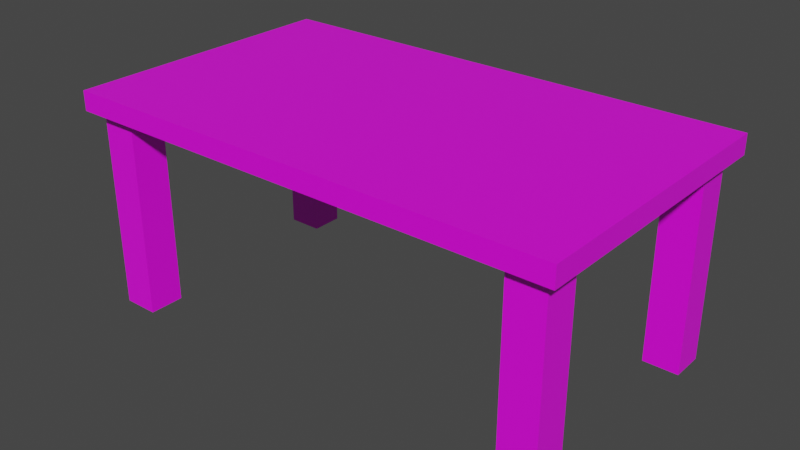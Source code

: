 # Source: mesa_madera.blend  (saved by Blender 3.3.6; exported with 4.5.12 LTS)
import bpy
from mathutils import Matrix  # noqa: F401  (used for matrix-valued properties, if any)

bpy.ops.wm.read_factory_settings(use_empty=True)
scene = bpy.context.scene
scene.name = 'Scene'

# ---- collections
col_collection = bpy.data.collections.new('Collection'); scene.collection.children.link(col_collection)

# ---- images (referenced by path relative to the original .blend; pixels are not part of the script)
import os
ASSET_DIR = os.environ.get("B2B_ASSET_DIR", "")  # directory of the original .blend (textures are referenced by path, not embedded)
HERE = os.path.dirname(os.path.abspath(__file__))  # packed textures are extracted next to this script under _unpacked/

def load_image(name, relpath, width, height, colorspace="sRGB"):
    """Load a texture the original file referenced (path relative to the .blend, or extracted next to this script)."""
    p = next((c for c in (os.path.join(HERE, relpath), os.path.join(ASSET_DIR, relpath)) if relpath and os.path.exists(c)), "")
    if p:
        img = bpy.data.images.load(p, check_existing=True)
        img.name = name
    else:  # same state as the original file: an image datablock whose file is absent (Cycles renders it pink)
        img = bpy.data.images.new(name, width, height)
        img.source = "FILE"
        img.filepath = "//" + (relpath or name)
    img.colorspace_settings.name = colorspace
    return img
img_mesa_color_metal = load_image('mesa_color_metal', 'mesa_color_metal.png', 1024, 1024, 'sRGB')

# ---- materials (node trees are filled in below, after node groups)
mat_mesa_color_metal = bpy.data.materials.new('Mesa_color_metal')
mat_mesa_color_metal.use_transparent_shadow = False

# ---- material node trees
mat_mesa_color_metal.use_nodes = True; mat_mesa_color_metal.node_tree.nodes.clear()
_N = mat_mesa_color_metal.node_tree.nodes; _L = mat_mesa_color_metal.node_tree.links
n0 = _N.new('ShaderNodeBsdfPrincipled'); n0.name = 'Principled BSDF'; n0.location = (10, 300)
n0.distribution = 'GGX'
n0.subsurface_method = 'RANDOM_WALK_SKIN'
n0.inputs[2].default_value = 0.3841
n0.inputs[3].default_value = 1.45
n0.inputs[13].default_value = 0.8188
n0.inputs[27].default_value = (0.0, 0.0, 0.0, 1.0)
n0.inputs[28].default_value = 1.0
n1 = _N.new('ShaderNodeOutputMaterial'); n1.name = 'Material Output'; n1.location = (300, 300)
n2 = _N.new('ShaderNodeTexImage'); n2.name = 'Image Texture'; n2.location = (-365, 222)
n2.image = img_mesa_color_metal
_L.new(n0.outputs[0], n1.inputs[0])
_L.new(n2.outputs[0], n0.inputs[0])
n1.is_active_output = True

# ---- world
world_world = bpy.data.worlds.new('World'); scene.world = world_world
world_world.use_nodes = True; world_world.node_tree.nodes.clear()
_N = world_world.node_tree.nodes; _L = world_world.node_tree.links
n0 = _N.new('ShaderNodeOutputWorld'); n0.name = 'World Output'; n0.location = (300, 300)
n1 = _N.new('ShaderNodeBackground'); n1.name = 'Background'; n1.location = (10, 300)
n1.inputs[0].default_value = (0.05088, 0.05088, 0.05088, 1.0)
_L.new(n1.outputs[0], n0.inputs[0])
n0.is_active_output = True
world_world.color = (0.05088, 0.05088, 0.05088)
world_world.use_sun_shadow = False
world_world.sun_shadow_jitter_overblur = 0.0

# ---- meshes
me_cube = bpy.data.meshes.new('Cube')
me_cube.from_pydata([(1.0, 2.347, 1.0), (1.0, 2.347, 0.7713), (1.0, -1.0, 1.0), (1.0, -1.0, 0.7713), (2.919, -1.0, 0.7713), (2.919, -1.0, 1.0), (2.919, 2.347, 0.7713), (2.919, 2.347, 1.0), (0.0, 2.347, 0.7713), (0.0, -1.0, 1.0), (0.0, -1.0, 0.7713), (0.0, 2.347, 1.0), (2.142, -1.0, 0.7713), (2.782, -1.0, 0.7713), (2.782, 2.347, 0.7713), (2.142, 2.347, 0.7713), (2.142, 2.347, 1.0), (2.782, 2.347, 1.0), (2.782, -1.0, 1.0), (2.142, -1.0, 1.0), (2.919, 2.217, 0.7713), (2.919, 2.217, 1.0), (1.0, 2.217, 1.0), (1.0, 2.217, 0.7713), (0.0, 2.217, 0.7713), (0.0, 2.217, 1.0), (2.142, 2.217, 1.0), (2.782, 2.217, 1.0), (2.142, 2.217, 0.7713), (2.782, 2.217, 0.7713), (2.919, -0.8601, 1.0), (1.0, -0.8601, 1.0), (0.0, -0.8601, 0.7713), (0.0, -0.8601, 1.0), (2.142, -0.8601, 0.7713), (2.782, -0.8601, 0.7713), (2.919, -0.8601, 0.7713), (1.0, -0.8601, 0.7713), (2.142, -0.8601, 1.0), (2.782, -0.8601, 1.0), (2.919, -0.2594, 0.7713), (1.0, -0.2594, 0.7713), (2.142, -0.2594, 1.0), (2.782, -0.2594, 1.0), (2.919, -0.2594, 1.0), (1.0, -0.2594, 1.0), (0.0, -0.2594, 0.7713), (0.0, -0.2594, 1.0), (2.142, -0.2594, 0.7713), (2.782, -0.2594, 0.7713), (2.919, 1.615, 0.7713), (1.0, 1.615, 0.7713), (2.142, 1.615, 1.0), (2.782, 1.615, 1.0), (2.919, 1.615, 1.0), (1.0, 1.615, 1.0), (0.0, 1.615, 0.7713), (0.0, 1.615, 1.0), (2.142, 1.615, 0.7713), (2.782, 1.615, 0.7713), (2.142, -0.2594, 0.7713), (2.142, -0.8601, 0.7713), (2.782, -0.2594, 0.7713), (2.782, -0.8601, 0.7713), (2.142, 2.217, 0.7713), (2.782, 2.217, 0.7713), (2.142, 1.615, 0.7713), (2.782, 1.615, 0.7713), (2.142, -0.2594, 0.7713), (2.142, -0.8601, 0.7713), (2.782, -0.2594, 0.7713), (2.782, -0.8601, 0.7713), (2.364, -1.0, 0.7713), (2.364, 2.347, 0.7713), (2.364, 2.347, 1.0), (2.364, -1.0, 1.0), (2.364, 2.217, 0.7713), (2.364, 2.217, 1.0), (2.364, -0.8601, 0.7713), (2.364, -0.8601, 1.0), (2.364, -0.2594, 1.0), (2.364, -0.2594, 0.7713), (2.364, 1.615, 1.0), (2.364, 1.615, 0.7713), (2.364, -0.8601, 0.7713), (2.364, -0.2594, 0.7713), (2.364, 2.217, 0.7713), (2.364, 1.615, 0.7713), (2.364, -0.8601, 0.7713), (2.364, -0.2594, 0.7713), (2.919, 1.825, 0.7713), (1.0, 1.825, 0.7713), (2.142, 1.825, 1.0), (2.782, 1.825, 1.0), (2.919, 1.825, 1.0), (1.0, 1.825, 1.0), (0.0, 1.825, 0.7713), (0.0, 1.825, 1.0), (2.142, 1.825, 0.7713), (2.782, 1.825, 0.7713), (2.142, 1.825, 0.7713), (2.782, 1.825, 0.7713), (2.364, 1.825, 0.7713), (2.364, 1.825, 1.0), (2.919, -0.4445, 1.0), (1.0, -0.4445, 1.0), (0.0, -0.4445, 0.7713), (0.0, -0.4445, 1.0), (2.142, -0.4445, 0.7713), (2.782, -0.4445, 0.7713), (2.919, -0.4445, 0.7713), (1.0, -0.4445, 0.7713), (2.142, -0.4445, 1.0), (2.782, -0.4445, 1.0), (2.142, -0.4445, 0.7713), (2.782, -0.4445, 0.7713), (2.142, -0.4445, 0.7713), (2.782, -0.4445, 0.7713), (2.364, -0.4445, 0.7713), (2.364, -0.4445, 1.0), (2.364, 2.217, -1.568), (2.782, 2.217, -1.568), (2.782, -0.4445, -1.568), (2.782, -0.8601, -1.568), (2.364, -0.8601, -1.568), (2.364, -0.4445, -1.568), (2.782, 1.825, -1.568), (2.364, 1.825, -1.568), (-1.0, 2.347, 1.0), (-1.0, 2.347, 0.7713), (-1.0, -1.0, 1.0), (-1.0, -1.0, 0.7713), (-2.919, -1.0, 0.7713), (-2.919, -1.0, 1.0), (-2.919, 2.347, 0.7713), (-2.919, 2.347, 1.0), (-2.142, -1.0, 0.7713), (-2.782, -1.0, 0.7713), (-2.782, 2.347, 0.7713), (-2.142, 2.347, 0.7713), (-2.142, 2.347, 1.0), (-2.782, 2.347, 1.0), (-2.782, -1.0, 1.0), (-2.142, -1.0, 1.0), (-2.919, 2.217, 0.7713), (-2.919, 2.217, 1.0), (-1.0, 2.217, 1.0), (-1.0, 2.217, 0.7713), (-2.142, 2.217, 1.0), (-2.782, 2.217, 1.0), (-2.142, 2.217, 0.7713), (-2.782, 2.217, 0.7713), (-2.919, -0.8601, 1.0), (-1.0, -0.8601, 1.0), (-2.142, -0.8601, 0.7713), (-2.782, -0.8601, 0.7713), (-2.919, -0.8601, 0.7713), (-1.0, -0.8601, 0.7713), (-2.142, -0.8601, 1.0), (-2.782, -0.8601, 1.0), (-2.919, -0.2594, 0.7713), (-1.0, -0.2594, 0.7713), (-2.142, -0.2594, 1.0), (-2.782, -0.2594, 1.0), (-2.919, -0.2594, 1.0), (-1.0, -0.2594, 1.0), (-2.142, -0.2594, 0.7713), (-2.782, -0.2594, 0.7713), (-2.919, 1.615, 0.7713), (-1.0, 1.615, 0.7713), (-2.142, 1.615, 1.0), (-2.782, 1.615, 1.0), (-2.919, 1.615, 1.0), (-1.0, 1.615, 1.0), (-2.142, 1.615, 0.7713), (-2.782, 1.615, 0.7713), (-2.142, -0.2594, 0.7713), (-2.142, -0.8601, 0.7713), (-2.782, -0.2594, 0.7713), (-2.782, -0.8601, 0.7713), (-2.142, 2.217, 0.7713), (-2.782, 2.217, 0.7713), (-2.142, 1.615, 0.7713), (-2.782, 1.615, 0.7713), (-2.142, -0.2594, 0.7713), (-2.142, -0.8601, 0.7713), (-2.782, -0.2594, 0.7713), (-2.782, -0.8601, 0.7713), (-2.364, -1.0, 0.7713), (-2.364, 2.347, 0.7713), (-2.364, 2.347, 1.0), (-2.364, -1.0, 1.0), (-2.364, 2.217, 0.7713), (-2.364, 2.217, 1.0), (-2.364, -0.8601, 0.7713), (-2.364, -0.8601, 1.0), (-2.364, -0.2594, 1.0), (-2.364, -0.2594, 0.7713), (-2.364, 1.615, 1.0), (-2.364, 1.615, 0.7713), (-2.364, -0.8601, 0.7713), (-2.364, -0.2594, 0.7713), (-2.364, 2.217, 0.7713), (-2.364, 1.615, 0.7713), (-2.364, -0.8601, 0.7713), (-2.364, -0.2594, 0.7713), (-2.919, 1.825, 0.7713), (-1.0, 1.825, 0.7713), (-2.142, 1.825, 1.0), (-2.782, 1.825, 1.0), (-2.919, 1.825, 1.0), (-1.0, 1.825, 1.0), (-2.142, 1.825, 0.7713), (-2.782, 1.825, 0.7713), (-2.142, 1.825, 0.7713), (-2.782, 1.825, 0.7713), (-2.364, 1.825, 0.7713), (-2.364, 1.825, 1.0), (-2.919, -0.4445, 1.0), (-1.0, -0.4445, 1.0), (-2.142, -0.4445, 0.7713), (-2.782, -0.4445, 0.7713), (-2.919, -0.4445, 0.7713), (-1.0, -0.4445, 0.7713), (-2.142, -0.4445, 1.0), (-2.782, -0.4445, 1.0), (-2.142, -0.4445, 0.7713), (-2.782, -0.4445, 0.7713), (-2.142, -0.4445, 0.7713), (-2.782, -0.4445, 0.7713), (-2.364, -0.4445, 0.7713), (-2.364, -0.4445, 1.0), (-2.364, 2.217, -1.568), (-2.782, 2.217, -1.568), (-2.782, -0.4445, -1.568), (-2.782, -0.8601, -1.568), (-2.364, -0.8601, -1.568), (-2.364, -0.4445, -1.568), (-2.782, 1.825, -1.568), (-2.364, 1.825, -1.568)], [], [(29, 14, 6, 20), (36, 30, 5, 4), (39, 18, 5, 30), (32, 37, 3, 10), (18, 13, 4, 5), (8, 11, 0, 1), (14, 17, 7, 6), (3, 2, 9, 10), (31, 33, 9, 2), (1, 0, 16, 15), (73, 74, 17, 14), (2, 3, 12, 19), (75, 72, 13, 18), (31, 2, 19, 38), (79, 75, 18, 39), (23, 1, 15, 28), (76, 73, 14, 29), (115, 63, 71, 117), (91, 23, 28, 98), (74, 77, 27, 17), (0, 22, 26, 16), (0, 11, 25, 22), (8, 1, 23, 24), (17, 27, 21, 7), (6, 7, 21, 20), (99, 29, 20, 90), (13, 35, 36, 4), (3, 37, 34, 12), (72, 78, 35, 13), (119, 79, 39, 113), (105, 31, 38, 112), (105, 107, 33, 31), (106, 111, 37, 32), (113, 39, 30, 104), (110, 104, 30, 36), (50, 54, 44, 40), (53, 43, 44, 54), (56, 51, 41, 46), (55, 57, 47, 45), (55, 45, 42, 52), (82, 80, 43, 53), (109, 49, 40, 110), (111, 41, 48, 108), (109, 35, 63, 115), (103, 82, 53, 93), (95, 55, 52, 92), (95, 97, 57, 55), (96, 91, 51, 56), (93, 53, 54, 94), (90, 94, 54, 50), (49, 59, 50, 40), (41, 51, 58, 48), (81, 83, 59, 49), (85, 62, 70, 89), (78, 34, 61, 84), (108, 48, 60, 114), (81, 49, 62, 85), (101, 102, 127, 126), (118, 89, 70, 117), (99, 59, 67, 101), (83, 58, 66, 87), (84, 61, 69, 88), (114, 60, 68, 116), (76, 29, 65, 86), (98, 28, 64, 100), (28, 76, 86, 64), (63, 84, 88, 71), (59, 83, 87, 67), (116, 68, 89, 118), (100, 64, 86, 102), (48, 81, 85, 60), (35, 78, 84, 63), (60, 85, 89, 68), (48, 58, 83, 81), (92, 52, 82, 103), (52, 42, 80, 82), (112, 38, 79, 119), (12, 34, 78, 72), (16, 26, 77, 74), (28, 15, 73, 76), (38, 19, 75, 79), (19, 12, 72, 75), (15, 16, 74, 73), (26, 92, 103, 77), (66, 100, 102, 87), (58, 98, 100, 66), (29, 99, 101, 65), (87, 102, 101, 67), (20, 21, 94, 90), (27, 93, 94, 21), (24, 23, 91, 96), (22, 25, 97, 95), (22, 95, 92, 26), (77, 103, 93, 27), (59, 99, 90, 50), (51, 91, 98, 58), (42, 112, 119, 80), (69, 116, 118, 88), (61, 114, 116, 69), (71, 88, 124, 123), (34, 108, 114, 61), (49, 109, 115, 62), (37, 111, 108, 34), (35, 109, 110, 36), (40, 44, 104, 110), (43, 113, 104, 44), (46, 41, 111, 106), (45, 47, 107, 105), (45, 105, 112, 42), (80, 119, 113, 43), (62, 115, 117, 70), (127, 120, 121, 126), (124, 125, 122, 123), (88, 118, 125, 124), (86, 65, 121, 120), (102, 86, 120, 127), (117, 71, 123, 122), (118, 117, 122, 125), (65, 101, 126, 121), (151, 144, 134, 138), (156, 132, 133, 152), (159, 152, 133, 142), (32, 10, 131, 157), (142, 133, 132, 137), (8, 129, 128, 11), (138, 134, 135, 141), (131, 10, 9, 130), (153, 130, 9, 33), (129, 139, 140, 128), (189, 138, 141, 190), (130, 143, 136, 131), (191, 142, 137, 188), (153, 158, 143, 130), (195, 159, 142, 191), (147, 150, 139, 129), (192, 151, 138, 189), (227, 229, 187, 179), (207, 212, 150, 147), (190, 141, 149, 193), (128, 140, 148, 146), (128, 146, 25, 11), (8, 24, 147, 129), (141, 135, 145, 149), (134, 144, 145, 135), (213, 206, 144, 151), (137, 132, 156, 155), (131, 136, 154, 157), (188, 137, 155, 194), (231, 225, 159, 195), (219, 224, 158, 153), (219, 153, 33, 107), (106, 32, 157, 223), (225, 218, 152, 159), (222, 156, 152, 218), (168, 160, 164, 172), (171, 172, 164, 163), (56, 46, 161, 169), (173, 165, 47, 57), (173, 170, 162, 165), (198, 171, 163, 196), (221, 222, 160, 167), (223, 220, 166, 161), (221, 227, 179, 155), (217, 209, 171, 198), (211, 208, 170, 173), (211, 173, 57, 97), (96, 56, 169, 207), (209, 210, 172, 171), (206, 168, 172, 210), (167, 160, 168, 175), (161, 166, 174, 169), (197, 167, 175, 199), (201, 205, 186, 178), (194, 200, 177, 154), (220, 226, 176, 166), (197, 201, 178, 167), (215, 238, 239, 216), (230, 229, 186, 205), (213, 215, 183, 175), (199, 203, 182, 174), (200, 204, 185, 177), (226, 228, 184, 176), (192, 202, 181, 151), (212, 214, 180, 150), (150, 180, 202, 192), (179, 187, 204, 200), (175, 183, 203, 199), (228, 230, 205, 184), (214, 216, 202, 180), (166, 176, 201, 197), (155, 179, 200, 194), (176, 184, 205, 201), (166, 197, 199, 174), (208, 217, 198, 170), (170, 198, 196, 162), (224, 231, 195, 158), (136, 188, 194, 154), (140, 190, 193, 148), (150, 192, 189, 139), (158, 195, 191, 143), (143, 191, 188, 136), (139, 189, 190, 140), (148, 193, 217, 208), (182, 203, 216, 214), (174, 182, 214, 212), (151, 181, 215, 213), (203, 183, 215, 216), (144, 206, 210, 145), (149, 145, 210, 209), (24, 96, 207, 147), (146, 211, 97, 25), (146, 148, 208, 211), (193, 149, 209, 217), (175, 168, 206, 213), (169, 174, 212, 207), (162, 196, 231, 224), (185, 204, 230, 228), (177, 185, 228, 226), (187, 235, 236, 204), (154, 177, 226, 220), (167, 178, 227, 221), (157, 154, 220, 223), (155, 156, 222, 221), (160, 222, 218, 164), (163, 164, 218, 225), (46, 106, 223, 161), (165, 219, 107, 47), (165, 162, 224, 219), (196, 163, 225, 231), (178, 186, 229, 227), (239, 238, 233, 232), (236, 235, 234, 237), (204, 236, 237, 230), (202, 232, 233, 181), (216, 239, 232, 202), (229, 234, 235, 187), (230, 237, 234, 229), (181, 233, 238, 215)])
_uv = me_cube.uv_layers.new(name='UVMap')
_uv.uv.foreach_set('vector', [0.2404, 0.643, 0.2393, 0.6429, 0.2394, 0.6429, 0.2397, 0.643, 0.2396, 0.7133, 0.2364, 0.7166, 0.2367, 0.7138, 0.2384, 0.712, 0.2353, 0.7157, 0.236, 0.7119, 0.2367, 0.7138, 0.2364, 0.7166, 0.2157, 0.595, 0.223, 0.6369, 0.2275, 0.6366, 0.2202, 0.5959, 0.236, 0.7119, 0.238, 0.7099, 0.2384, 0.712, 0.2367, 0.7138, 0.2406, 0.6119, 0.2375, 0.6133, 0.2356, 0.6271, 0.2382, 0.6265, 0.2393, 0.6429, 0.2386, 0.6428, 0.2388, 0.6428, 0.2394, 0.6429, 0.2275, 0.6366, 0.2285, 0.6369, 0.2212, 0.5978, 0.2202, 0.5959, 0.2331, 0.6368, 0.2257, 0.599, 0.2212, 0.5978, 0.2285, 0.6369, 0.2382, 0.6265, 0.2356, 0.6271, 0.2366, 0.643, 0.2392, 0.643, 0.2391, 0.6425, 0.2369, 0.6425, 0.2382, 0.6425, 0.2392, 0.6428, 0.2285, 0.6369, 0.2275, 0.6366, 0.2369, 0.6898, 0.2348, 0.6895, 0.2351, 0.6962, 0.2375, 0.6963, 0.2386, 0.7088, 0.2363, 0.7099, 0.2331, 0.6368, 0.2285, 0.6369, 0.2348, 0.6895, 0.2352, 0.6877, 0.2343, 0.6963, 0.2351, 0.6962, 0.2363, 0.7099, 0.2364, 0.7133, 0.2419, 0.6262, 0.2382, 0.6265, 0.2392, 0.643, 0.2421, 0.6427, 0.2406, 0.6426, 0.2391, 0.6425, 0.2392, 0.6428, 0.2404, 0.643, 0.2424, 0.7096, 0.2394, 0.7039, 0.2396, 0.7012, 0.2418, 0.7057, 0.2421, 0.6257, 0.2419, 0.6262, 0.2421, 0.6427, 0.2438, 0.6425, 0.2369, 0.6425, 0.2352, 0.6426, 0.2373, 0.6424, 0.2382, 0.6425, 0.2356, 0.6271, 0.2318, 0.6277, 0.2336, 0.6427, 0.2366, 0.643, 0.2356, 0.6271, 0.2375, 0.6133, 0.2332, 0.6143, 0.2318, 0.6277, 0.2406, 0.6119, 0.2382, 0.6265, 0.2419, 0.6262, 0.2446, 0.6108, 0.2386, 0.6428, 0.238, 0.6426, 0.2388, 0.6428, 0.2388, 0.6428, 0.2394, 0.6429, 0.2388, 0.6428, 0.2388, 0.6428, 0.2397, 0.643, 0.2422, 0.6438, 0.2404, 0.643, 0.2397, 0.643, 0.241, 0.6436, 0.238, 0.7099, 0.2399, 0.7088, 0.2396, 0.7133, 0.2384, 0.712, 0.2275, 0.6366, 0.223, 0.6369, 0.2363, 0.6893, 0.2369, 0.6898, 0.2375, 0.6963, 0.2385, 0.6969, 0.2399, 0.7088, 0.2386, 0.7088, 0.2254, 0.6968, 0.2343, 0.6963, 0.2364, 0.7133, 0.2265, 0.7216, 0.2282, 0.6375, 0.2331, 0.6368, 0.2352, 0.6877, 0.2268, 0.6838, 0.2282, 0.6375, 0.2217, 0.6034, 0.2257, 0.599, 0.2331, 0.6368, 0.2225, 0.5927, 0.2288, 0.6347, 0.223, 0.6369, 0.2157, 0.595, 0.2337, 0.7306, 0.2353, 0.7157, 0.2364, 0.7166, 0.239, 0.7394, 0.2443, 0.7285, 0.239, 0.7394, 0.2364, 0.7166, 0.2396, 0.7133, 0.242, 0.6439, 0.2412, 0.643, 0.2444, 0.7758, 0.2531, 0.74, 0.2373, 0.6419, 0.2273, 0.7517, 0.2444, 0.7758, 0.2412, 0.643, 0.2473, 0.6061, 0.2443, 0.6258, 0.2255, 0.6348, 0.2196, 0.5923, 0.2276, 0.6296, 0.2272, 0.6163, 0.225, 0.6049, 0.2315, 0.6373, 0.2276, 0.6296, 0.2315, 0.6373, 0.2243, 0.6764, 0.2258, 0.6422, 0.2303, 0.6428, 0.2209, 0.6965, 0.2164, 0.7248, 0.23, 0.6418, 0.2445, 0.7171, 0.2542, 0.7153, 0.2531, 0.74, 0.2443, 0.7285, 0.2288, 0.6347, 0.2255, 0.6348, 0.2419, 0.6791, 0.2422, 0.684, 0.2445, 0.7171, 0.2399, 0.7088, 0.2394, 0.7039, 0.2424, 0.7096, 0.232, 0.6424, 0.2303, 0.6428, 0.23, 0.6418, 0.2348, 0.6415, 0.2306, 0.6286, 0.2276, 0.6296, 0.2258, 0.6422, 0.2305, 0.6424, 0.2306, 0.6286, 0.2308, 0.6156, 0.2272, 0.6163, 0.2276, 0.6296, 0.2451, 0.6078, 0.2421, 0.6257, 0.2443, 0.6258, 0.2473, 0.6061, 0.2372, 0.6427, 0.2373, 0.6419, 0.2412, 0.643, 0.2393, 0.6431, 0.241, 0.6436, 0.2393, 0.6431, 0.2412, 0.643, 0.242, 0.6439, 0.2542, 0.7153, 0.2455, 0.6443, 0.242, 0.6439, 0.2531, 0.74, 0.2255, 0.6348, 0.2443, 0.6258, 0.2478, 0.6428, 0.2419, 0.6791, 0.2473, 0.6957, 0.2441, 0.6444, 0.2455, 0.6443, 0.2542, 0.7153, 0.2486, 0.6983, 0.2473, 0.7103, 0.2438, 0.707, 0.2472, 0.6994, 0.2385, 0.6969, 0.2363, 0.6893, 0.2393, 0.6902, 0.2391, 0.6966, 0.2422, 0.684, 0.2419, 0.6791, 0.2464, 0.6886, 0.2421, 0.6885, 0.2473, 0.6957, 0.2542, 0.7153, 0.2473, 0.7103, 0.2486, 0.6983, 0.5464, 0.9119, 0.5464, 0.7958, 0.5993, 0.8533, 0.5995, 0.8535, 0.2441, 0.6975, 0.2472, 0.6994, 0.2438, 0.707, 0.2419, 0.7046, 0.2422, 0.6438, 0.2455, 0.6443, 0.2445, 0.6442, 0.243, 0.6434, 0.2441, 0.6444, 0.2478, 0.6428, 0.2454, 0.6437, 0.2444, 0.6431, 0.2391, 0.6966, 0.2393, 0.6902, 0.2408, 0.6919, 0.2401, 0.6958, 0.2421, 0.6885, 0.2464, 0.6886, 0.2475, 0.693, 0.2438, 0.6919, 0.2406, 0.6426, 0.2404, 0.643, 0.2417, 0.6428, 0.2417, 0.6428, 0.2438, 0.6425, 0.2421, 0.6427, 0.2421, 0.6429, 0.2437, 0.643, 0.2421, 0.6427, 0.2406, 0.6426, 0.2417, 0.6428, 0.2421, 0.6429, 0.2394, 0.7039, 0.2391, 0.6966, 0.2401, 0.6958, 0.2396, 0.7012, 0.2455, 0.6443, 0.2441, 0.6444, 0.2444, 0.6431, 0.2445, 0.6442, 0.2438, 0.6919, 0.2475, 0.693, 0.2472, 0.6994, 0.2441, 0.6975, 0.2437, 0.643, 0.2421, 0.6429, 0.2417, 0.6428, 0.2435, 0.643, 0.2419, 0.6791, 0.2473, 0.6957, 0.2486, 0.6983, 0.2464, 0.6886, 0.2399, 0.7088, 0.2385, 0.6969, 0.2391, 0.6966, 0.2394, 0.7039, 0.2464, 0.6886, 0.2486, 0.6983, 0.2472, 0.6994, 0.2475, 0.693, 0.2419, 0.6791, 0.2478, 0.6428, 0.2441, 0.6444, 0.2473, 0.6957, 0.2305, 0.6424, 0.2258, 0.6422, 0.2303, 0.6428, 0.232, 0.6424, 0.2258, 0.6422, 0.2243, 0.6764, 0.2209, 0.6965, 0.2303, 0.6428, 0.2268, 0.6838, 0.2352, 0.6877, 0.2343, 0.6963, 0.2254, 0.6968, 0.2369, 0.6898, 0.2363, 0.6893, 0.2385, 0.6969, 0.2375, 0.6963, 0.2366, 0.643, 0.2336, 0.6427, 0.2352, 0.6426, 0.2369, 0.6425, 0.2421, 0.6427, 0.2392, 0.643, 0.2391, 0.6425, 0.2406, 0.6426, 0.2352, 0.6877, 0.2348, 0.6895, 0.2351, 0.6962, 0.2343, 0.6963, 0.2348, 0.6895, 0.2369, 0.6898, 0.2375, 0.6963, 0.2351, 0.6962, 0.2392, 0.643, 0.2366, 0.643, 0.2369, 0.6425, 0.2391, 0.6425, 0.2336, 0.6427, 0.2305, 0.6424, 0.232, 0.6424, 0.2352, 0.6426, 0.2454, 0.6437, 0.2437, 0.643, 0.2435, 0.643, 0.2444, 0.6431, 0.2478, 0.6428, 0.2438, 0.6425, 0.2437, 0.643, 0.2454, 0.6437, 0.2404, 0.643, 0.2422, 0.6438, 0.243, 0.6434, 0.2417, 0.6428, 0.2444, 0.6431, 0.2435, 0.643, 0.2434, 0.6431, 0.2445, 0.6442, 0.2397, 0.643, 0.2388, 0.6428, 0.2393, 0.6431, 0.241, 0.6436, 0.238, 0.6426, 0.2372, 0.6427, 0.2393, 0.6431, 0.2388, 0.6428, 0.2446, 0.6108, 0.2419, 0.6262, 0.2421, 0.6257, 0.2451, 0.6078, 0.2318, 0.6277, 0.2332, 0.6143, 0.2308, 0.6156, 0.2306, 0.6286, 0.2318, 0.6277, 0.2306, 0.6286, 0.2305, 0.6424, 0.2336, 0.6427, 0.2352, 0.6426, 0.232, 0.6424, 0.2348, 0.6415, 0.2373, 0.6424, 0.2455, 0.6443, 0.2422, 0.6438, 0.241, 0.6436, 0.242, 0.6439, 0.2443, 0.6258, 0.2421, 0.6257, 0.2438, 0.6425, 0.2478, 0.6428, 0.2243, 0.6764, 0.2268, 0.6838, 0.2254, 0.6968, 0.2209, 0.6965, 0.2408, 0.6919, 0.2438, 0.6919, 0.2441, 0.6975, 0.2401, 0.6958, 0.2393, 0.6902, 0.2421, 0.6885, 0.2438, 0.6919, 0.2408, 0.6919, 0.5464, 0.6185, 0.5464, 0.5054, 0.6023, 0.5619, 0.6025, 0.5621, 0.2363, 0.6893, 0.2422, 0.684, 0.2421, 0.6885, 0.2393, 0.6902, 0.2542, 0.7153, 0.2445, 0.7171, 0.2424, 0.7096, 0.2473, 0.7103, 0.223, 0.6369, 0.2288, 0.6347, 0.2422, 0.684, 0.2363, 0.6893, 0.2399, 0.7088, 0.2445, 0.7171, 0.2443, 0.7285, 0.2396, 0.7133, 0.2531, 0.74, 0.2444, 0.7758, 0.239, 0.7394, 0.2443, 0.7285, 0.2273, 0.7517, 0.2337, 0.7306, 0.239, 0.7394, 0.2444, 0.7758, 0.2196, 0.5923, 0.2255, 0.6348, 0.2288, 0.6347, 0.2225, 0.5927, 0.2315, 0.6373, 0.225, 0.6049, 0.2217, 0.6034, 0.2282, 0.6375, 0.2315, 0.6373, 0.2282, 0.6375, 0.2268, 0.6838, 0.2243, 0.6764, 0.2209, 0.6965, 0.2254, 0.6968, 0.2265, 0.7216, 0.2164, 0.7248, 0.2473, 0.7103, 0.2424, 0.7096, 0.2418, 0.7057, 0.2438, 0.707, 0.5993, 0.8533, 0.5995, 0.8531, 0.5997, 0.8533, 0.5995, 0.8535, 0.6023, 0.5619, 0.6025, 0.5617, 0.6027, 0.5619, 0.6025, 0.5621, 0.5464, 0.5054, 0.6586, 0.5053, 0.6025, 0.5617, 0.6023, 0.5619, 0.6526, 0.7948, 0.6526, 0.9109, 0.5997, 0.8533, 0.5995, 0.8531, 0.5464, 0.7958, 0.6526, 0.7948, 0.5995, 0.8531, 0.5993, 0.8533, 0.6586, 0.6184, 0.5464, 0.6185, 0.6025, 0.5621, 0.6027, 0.5619, 0.6586, 0.5053, 0.6586, 0.6184, 0.6027, 0.5619, 0.6025, 0.5617, 0.6526, 0.9109, 0.5464, 0.9119, 0.5995, 0.8535, 0.5997, 0.8533, 0.3126, 0.6009, 0.3209, 0.6033, 0.3195, 0.6083, 0.3144, 0.6111, 0.1881, 0.2628, 0.1472, 0.2226, 0.1764, 0.1052, 0.2239, 0.1637, 0.2496, 0.1126, 0.2239, 0.1637, 0.1764, 0.1052, 0.156, 0.08814, 0.2157, 0.595, 0.2202, 0.5959, 0.2101, 0.5483, 0.2066, 0.5443, 0.156, 0.08814, 0.1764, 0.1052, 0.1472, 0.2226, 0.09408, 0.2382, 0.2406, 0.6119, 0.2491, 0.6005, 0.2437, 0.604, 0.2375, 0.6133, 0.3144, 0.6111, 0.3195, 0.6083, 0.3274, 0.6134, 0.3266, 0.6192, 0.2101, 0.5483, 0.2202, 0.5959, 0.2212, 0.5978, 0.2085, 0.5543, 0.212, 0.5591, 0.2085, 0.5543, 0.2212, 0.5978, 0.2257, 0.599, 0.2491, 0.6005, 0.2747, 0.5953, 0.2615, 0.6054, 0.2437, 0.604, 0.2842, 0.6044, 0.3085, 0.6198, 0.2918, 0.6423, 0.2698, 0.6168, 0.2085, 0.5543, 0.1792, 0.4805, 0.1928, 0.4586, 0.2101, 0.5483, 0.1559, 0.4643, 0.09663, 0.4251, 0.1306, 0.3742, 0.1735, 0.4342, 0.212, 0.5591, 0.1737, 0.4991, 0.1792, 0.4805, 0.2085, 0.5543, 0.1494, 0.4839, 0.08814, 0.4651, 0.09663, 0.4251, 0.1559, 0.4643, 0.2547, 0.5981, 0.2852, 0.5885, 0.2747, 0.5953, 0.2491, 0.6005, 0.2919, 0.5973, 0.3126, 0.6009, 0.3085, 0.6198, 0.2842, 0.6044, 0.2229, 0.3889, 0.2192, 0.3962, 0.2182, 0.3926, 0.2072, 0.3762, 0.257, 0.5904, 0.2896, 0.5748, 0.2852, 0.5885, 0.2547, 0.5981, 0.2698, 0.6168, 0.2918, 0.6423, 0.2751, 0.654, 0.26, 0.6229, 0.2437, 0.604, 0.2615, 0.6054, 0.2509, 0.612, 0.2377, 0.6059, 0.2437, 0.604, 0.2377, 0.6059, 0.2332, 0.6143, 0.2375, 0.6133, 0.2406, 0.6119, 0.2446, 0.6108, 0.2547, 0.5981, 0.2491, 0.6005, 0.3266, 0.6192, 0.3274, 0.6134, 0.3317, 0.6102, 0.3365, 0.6173, 0.3195, 0.6083, 0.3209, 0.6033, 0.3317, 0.6102, 0.3274, 0.6134, 0.3227, 0.5836, 0.3318, 0.5839, 0.3209, 0.6033, 0.3126, 0.6009, 0.09408, 0.2382, 0.1472, 0.2226, 0.1881, 0.2628, 0.1701, 0.3435, 0.2101, 0.5483, 0.1928, 0.4586, 0.202, 0.4457, 0.2066, 0.5443, 0.1735, 0.4342, 0.1306, 0.3742, 0.1701, 0.3435, 0.1844, 0.4165, 0.1433, 0.5374, 0.09137, 0.5403, 0.08814, 0.4651, 0.1494, 0.4839, 0.2058, 0.5714, 0.1647, 0.5388, 0.1737, 0.4991, 0.212, 0.5591, 0.2058, 0.5714, 0.212, 0.5591, 0.2257, 0.599, 0.2217, 0.6034, 0.2225, 0.5927, 0.2157, 0.595, 0.2066, 0.5443, 0.22, 0.5409, 0.366, 0.2745, 0.3221, 0.2973, 0.2239, 0.1637, 0.2496, 0.1126, 0.2692, 0.3399, 0.1881, 0.2628, 0.2239, 0.1637, 0.3221, 0.2973, 0.3344, 0.5678, 0.2947, 0.3783, 0.3383, 0.3534, 0.3557, 0.5697, 0.3701, 0.5726, 0.3557, 0.5697, 0.3383, 0.3534, 0.3701, 0.3455, 0.2473, 0.6061, 0.2196, 0.5923, 0.2192, 0.5398, 0.26, 0.5858, 0.2248, 0.6098, 0.2076, 0.577, 0.225, 0.6049, 0.2272, 0.6163, 0.2248, 0.6098, 0.214, 0.6227, 0.167, 0.5615, 0.2076, 0.577, 0.2163, 0.6342, 0.2076, 0.6596, 0.1098, 0.5696, 0.1447, 0.5581, 0.2421, 0.3633, 0.2692, 0.3399, 0.2947, 0.3783, 0.2668, 0.4013, 0.22, 0.5409, 0.2242, 0.4504, 0.2401, 0.4565, 0.2192, 0.5398, 0.2421, 0.3633, 0.2229, 0.3889, 0.2072, 0.3762, 0.1701, 0.3435, 0.231, 0.6327, 0.2335, 0.6648, 0.2076, 0.6596, 0.2163, 0.6342, 0.2308, 0.6088, 0.2297, 0.6203, 0.214, 0.6227, 0.2248, 0.6098, 0.2308, 0.6088, 0.2248, 0.6098, 0.2272, 0.6163, 0.2308, 0.6156, 0.2451, 0.6078, 0.2473, 0.6061, 0.26, 0.5858, 0.257, 0.5904, 0.359, 0.5948, 0.3482, 0.5889, 0.3557, 0.5697, 0.3701, 0.5726, 0.3318, 0.5839, 0.3344, 0.5678, 0.3557, 0.5697, 0.3482, 0.5889, 0.2668, 0.4013, 0.2947, 0.3783, 0.3344, 0.5678, 0.323, 0.5667, 0.2192, 0.5398, 0.2401, 0.4565, 0.2959, 0.5644, 0.26, 0.5858, 0.2501, 0.4326, 0.2668, 0.4013, 0.323, 0.5667, 0.3042, 0.5663, 0.2405, 0.4196, 0.2325, 0.4175, 0.2289, 0.4018, 0.2385, 0.4017, 0.1844, 0.4165, 0.2013, 0.4125, 0.2091, 0.4334, 0.202, 0.4457, 0.2242, 0.4504, 0.2257, 0.4393, 0.2345, 0.4383, 0.2401, 0.4565, 0.2501, 0.4326, 0.2405, 0.4196, 0.2385, 0.4017, 0.2668, 0.4013, 0.8822, 0.1511, 0.829, 0.1157, 0.8515, 0.1469, 0.8822, 0.09011, 0.2255, 0.4184, 0.2238, 0.4021, 0.2289, 0.4018, 0.2325, 0.4175, 0.3227, 0.5836, 0.3152, 0.5818, 0.3167, 0.575, 0.323, 0.5667, 0.3042, 0.5663, 0.3021, 0.5706, 0.2973, 0.5701, 0.2959, 0.5644, 0.2013, 0.4125, 0.2115, 0.4144, 0.2131, 0.4264, 0.2091, 0.4334, 0.2257, 0.4393, 0.2259, 0.4309, 0.2303, 0.4302, 0.2345, 0.4383, 0.2919, 0.5973, 0.2985, 0.589, 0.3094, 0.5901, 0.3126, 0.6009, 0.2896, 0.5748, 0.2945, 0.5781, 0.2914, 0.5879, 0.2852, 0.5885, 0.2852, 0.5885, 0.2914, 0.5879, 0.2985, 0.589, 0.2919, 0.5973, 0.2072, 0.3762, 0.2182, 0.3926, 0.2115, 0.4144, 0.2013, 0.4125, 0.323, 0.5667, 0.3167, 0.575, 0.3021, 0.5706, 0.3042, 0.5663, 0.2259, 0.4309, 0.2255, 0.4184, 0.2325, 0.4175, 0.2303, 0.4302, 0.2945, 0.5781, 0.3007, 0.5781, 0.2985, 0.589, 0.2914, 0.5879, 0.2401, 0.4565, 0.2345, 0.4383, 0.2405, 0.4196, 0.2501, 0.4326, 0.1701, 0.3435, 0.2072, 0.3762, 0.2013, 0.4125, 0.1844, 0.4165, 0.2345, 0.4383, 0.2303, 0.4302, 0.2325, 0.4175, 0.2405, 0.4196, 0.2401, 0.4565, 0.2501, 0.4326, 0.3042, 0.5663, 0.2959, 0.5644, 0.2297, 0.6203, 0.231, 0.6327, 0.2163, 0.6342, 0.214, 0.6227, 0.214, 0.6227, 0.2163, 0.6342, 0.1447, 0.5581, 0.167, 0.5615, 0.1647, 0.5388, 0.1433, 0.5374, 0.1494, 0.4839, 0.1737, 0.4991, 0.1928, 0.4586, 0.1735, 0.4342, 0.1844, 0.4165, 0.202, 0.4457, 0.2615, 0.6054, 0.2698, 0.6168, 0.26, 0.6229, 0.2509, 0.612, 0.2852, 0.5885, 0.2919, 0.5973, 0.2842, 0.6044, 0.2747, 0.5953, 0.1737, 0.4991, 0.1494, 0.4839, 0.1559, 0.4643, 0.1792, 0.4805, 0.1792, 0.4805, 0.1559, 0.4643, 0.1735, 0.4342, 0.1928, 0.4586, 0.2747, 0.5953, 0.2842, 0.6044, 0.2698, 0.6168, 0.2615, 0.6054, 0.2509, 0.612, 0.26, 0.6229, 0.231, 0.6327, 0.2297, 0.6203, 0.2973, 0.5701, 0.3021, 0.5706, 0.3007, 0.5781, 0.2945, 0.5781, 0.2959, 0.5644, 0.2973, 0.5701, 0.2945, 0.5781, 0.2896, 0.5748, 0.3126, 0.6009, 0.3094, 0.5901, 0.3152, 0.5818, 0.3227, 0.5836, 0.3021, 0.5706, 0.3167, 0.575, 0.3116, 0.5812, 0.3007, 0.5781, 0.3209, 0.6033, 0.3318, 0.5839, 0.3482, 0.5889, 0.3317, 0.6102, 0.3365, 0.6173, 0.3317, 0.6102, 0.3482, 0.5889, 0.359, 0.5948, 0.2446, 0.6108, 0.2451, 0.6078, 0.257, 0.5904, 0.2547, 0.5981, 0.2377, 0.6059, 0.2308, 0.6088, 0.2308, 0.6156, 0.2332, 0.6143, 0.2377, 0.6059, 0.2509, 0.612, 0.2297, 0.6203, 0.2308, 0.6088, 0.26, 0.6229, 0.2751, 0.654, 0.2335, 0.6648, 0.231, 0.6327, 0.323, 0.5667, 0.3344, 0.5678, 0.3318, 0.5839, 0.3227, 0.5836, 0.26, 0.5858, 0.2959, 0.5644, 0.2896, 0.5748, 0.257, 0.5904, 0.167, 0.5615, 0.1447, 0.5581, 0.1433, 0.5374, 0.1647, 0.5388, 0.2131, 0.4264, 0.2115, 0.4144, 0.2255, 0.4184, 0.2259, 0.4309, 0.2091, 0.4334, 0.2131, 0.4264, 0.2259, 0.4309, 0.2257, 0.4393, 0.6252, 0.3276, 0.6347, 0.2454, 0.6479, 0.08814, 0.6479, 0.329, 0.202, 0.4457, 0.2091, 0.4334, 0.2257, 0.4393, 0.2242, 0.4504, 0.2668, 0.4013, 0.2385, 0.4017, 0.2229, 0.3889, 0.2421, 0.3633, 0.2066, 0.5443, 0.202, 0.4457, 0.2242, 0.4504, 0.22, 0.5409, 0.1701, 0.3435, 0.1881, 0.2628, 0.2692, 0.3399, 0.2421, 0.3633, 0.2947, 0.3783, 0.2692, 0.3399, 0.3221, 0.2973, 0.3383, 0.3534, 0.3701, 0.3455, 0.3383, 0.3534, 0.3221, 0.2973, 0.366, 0.2745, 0.2196, 0.5923, 0.2225, 0.5927, 0.22, 0.5409, 0.2192, 0.5398, 0.2076, 0.577, 0.2058, 0.5714, 0.2217, 0.6034, 0.225, 0.6049, 0.2076, 0.577, 0.167, 0.5615, 0.1647, 0.5388, 0.2058, 0.5714, 0.1447, 0.5581, 0.1098, 0.5696, 0.09137, 0.5403, 0.1433, 0.5374, 0.2385, 0.4017, 0.2289, 0.4018, 0.2192, 0.3962, 0.2229, 0.3889, 0.8515, 0.1469, 0.829, 0.1157, 0.8549, 0.09226, 0.8774, 0.1235, 0.6479, 0.08814, 0.6347, 0.2454, 0.6241, 0.251, 0.6161, 0.2423, 0.5464, 0.2969, 0.6479, 0.08814, 0.6161, 0.2423, 0.5835, 0.315, 0.8242, 0.08814, 0.8774, 0.1235, 0.8549, 0.09226, 0.8242, 0.1491, 0.8822, 0.09011, 0.8515, 0.1469, 0.8774, 0.1235, 0.8242, 0.08814, 0.604, 0.323, 0.6241, 0.251, 0.6347, 0.2454, 0.6252, 0.3276, 0.5835, 0.315, 0.6161, 0.2423, 0.6241, 0.251, 0.604, 0.323, 0.8242, 0.1491, 0.8549, 0.09226, 0.829, 0.1157, 0.8822, 0.1511])
me_cube.materials.append(mat_mesa_color_metal)
me_cube.use_mirror_vertex_groups = False
me_cube.use_paint_bone_selection = False
me_cube.use_paint_mask = True
me_cube.update()

# ---- objects
ob_cube = bpy.data.objects.new('Cube', me_cube)

# ---- transforms, parenting, visibility, modifiers, constraints
ob_cube.location = (0.0, 0.0, 0.0)
ob_cube.scale = (0.9125, 0.9125, 0.9125)
ob_cube.lock_rotations_4d = False
ob_cube.empty_display_type = 'ARROWS'
ob_cube.lineart.crease_threshold = 0.0

# ---- collection membership
col_collection.objects.link(ob_cube)

# ---- scene / render settings (as saved in the file)
scene.frame_start = 1; scene.frame_end = 250; scene.frame_set(1)
scene.render.engine = 'BLENDER_EEVEE_NEXT'
scene.cycles.sampling_pattern = 'TABULATED_SOBOL'
scene.cycles.use_light_tree = False
scene.view_settings.view_transform = 'Filmic'
bpy.context.view_layer.update()

# ---- added for rendering (the .blend has no active camera and no usable light): camera, sun
cam_auto = bpy.data.cameras.new('AutoCamera')
cam_auto.lens = 50.0
cam_auto.sensor_width = 36.0
cam_auto.clip_end = 1000.0
ob_auto_camera = bpy.data.objects.new('AutoCamera', cam_auto)
scene.collection.objects.link(ob_auto_camera)
ob_auto_camera.location = (6.08072, -6.68218, 4.60524)
ob_auto_camera.rotation_euler = (1.09748, -7.21219e-08, 0.694738)
scene.camera = ob_auto_camera
light_auto_sun = bpy.data.lights.new('AutoSun', 'SUN')
light_auto_sun.energy = 3.0
light_auto_sun.angle = 0.0523599
ob_auto_sun = bpy.data.objects.new('AutoSun', light_auto_sun)
scene.collection.objects.link(ob_auto_sun)
ob_auto_sun.rotation_euler = (0.872665, 0.174533, 0.523599)
bpy.context.view_layer.update()
